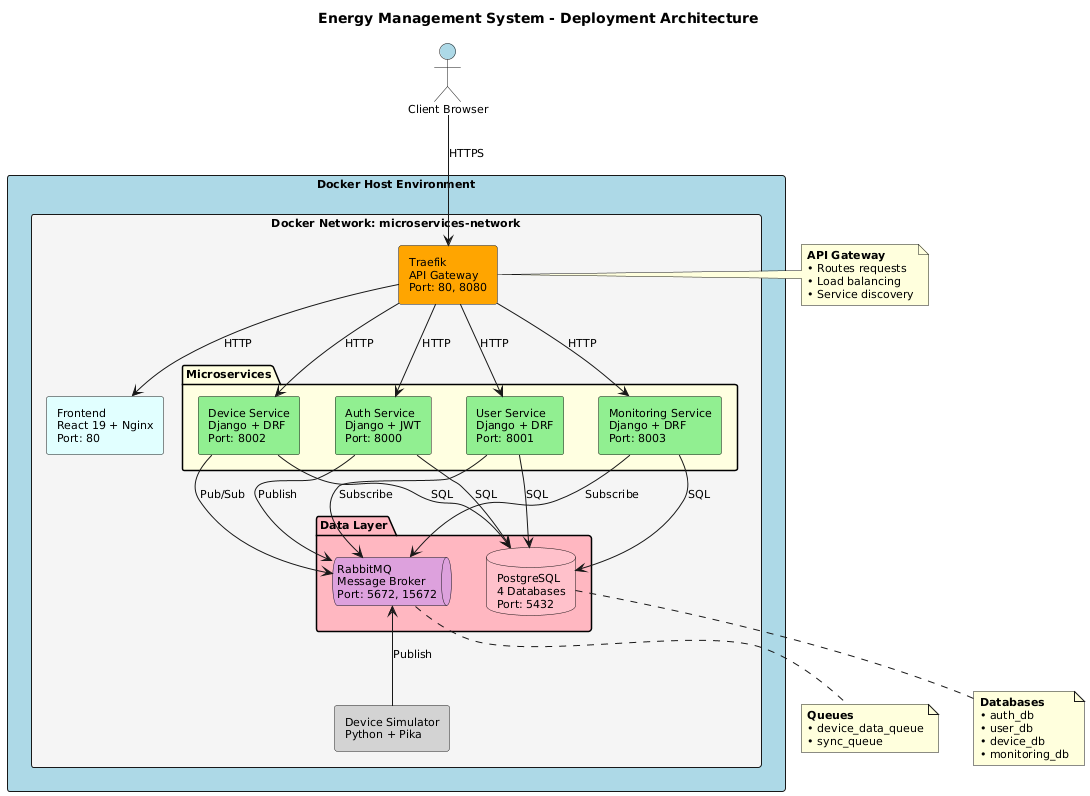

The diagram above was rendered by PlantUML. Its source (embedded in the PNG):
@startuml Energy Management System Deployment

skinparam backgroundColor #FEFEFE
skinparam componentStyle rectangle
skinparam shadowing false
skinparam defaultFontSize 11
skinparam defaultFontName Arial

title Energy Management System - Deployment Architecture

rectangle "Docker Host Environment" #LightBlue {
    
    rectangle "Docker Network: microservices-network" #WhiteSmoke {
        
        ' Gateway
        component "Traefik\nAPI Gateway\nPort: 80, 8080" as traefik #Orange
        
        ' Services Layer
        package "Microservices" #LightYellow {
            component "Auth Service\nDjango + JWT\nPort: 8000" as auth #LightGreen
            component "User Service\nDjango + DRF\nPort: 8001" as user #LightGreen
            component "Device Service\nDjango + DRF\nPort: 8002" as device #LightGreen
            component "Monitoring Service\nDjango + DRF\nPort: 8003" as monitor #LightGreen
        }
        
        ' Frontend
        component "Frontend\nReact 19 + Nginx\nPort: 80" as frontend #LightCyan
        
        ' Data Layer
        package "Data Layer" #LightPink {
            database "PostgreSQL\n4 Databases\nPort: 5432" as postgres #Pink
            queue "RabbitMQ\nMessage Broker\nPort: 5672, 15672" as rabbitmq #Plum
        }
        
        ' Simulator
        component "Device Simulator\nPython + Pika" as simulator #LightGray
        
        ' Connections
        traefik -down-> auth : HTTP
        traefik -down-> user : HTTP
        traefik -down-> device : HTTP
        traefik -down-> monitor : HTTP
        traefik -down-> frontend : HTTP
        
        auth -down-> postgres : SQL
        user -down-> postgres : SQL
        device -down-> postgres : SQL
        monitor -down-> postgres : SQL
        
        auth -right-> rabbitmq : Publish
        user -up-> rabbitmq : Subscribe
        device -up-> rabbitmq : Pub/Sub
        monitor -up-> rabbitmq : Subscribe
        simulator -up-> rabbitmq : Publish
    }
}

actor "Client Browser" as client #LightBlue
client -down-> traefik : HTTPS

note right of traefik
  **API Gateway**
  • Routes requests
  • Load balancing
  • Service discovery
end note

note bottom of postgres
  **Databases**
  • auth_db
  • user_db
  • device_db
  • monitoring_db
end note

note bottom of rabbitmq
  **Queues**
  • device_data_queue
  • sync_queue
end note

@enduml